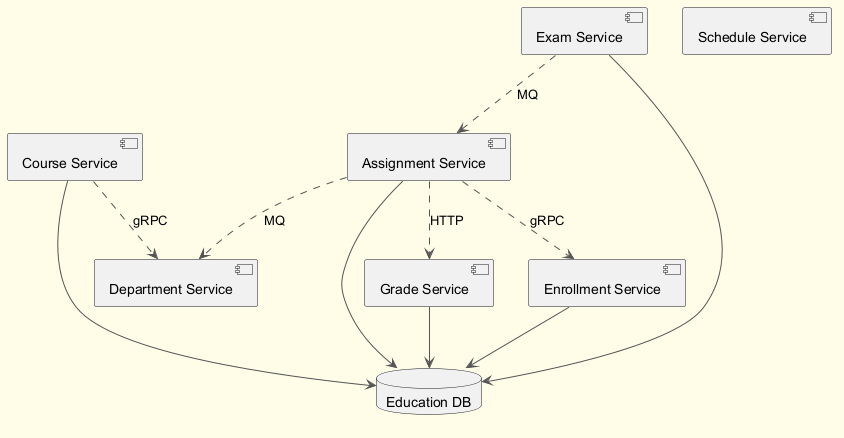

The diagram above was rendered by PlantUML. Its source (embedded in the PNG):
@startuml
skinparam backgroundColor #FFFDE7
skinparam classBackgroundColor #FFF9C4
skinparam classBorderColor #F57F17
skinparam ArrowColor #555555
component "Department Service" as C_DepartmentService
component "Course Service" as C_CourseService
component "Assignment Service" as C_AssignmentService
component "Exam Service" as C_ExamService
component "Grade Service" as C_GradeService
component "Schedule Service" as C_ScheduleService
component "Enrollment Service" as C_EnrollmentService
database "Education DB" as DB_education
C_CourseService --> DB_education
C_AssignmentService --> DB_education
C_ExamService --> DB_education
C_GradeService --> DB_education
C_EnrollmentService --> DB_education
C_ExamService ..> C_AssignmentService : MQ
C_AssignmentService ..> C_DepartmentService : MQ
C_AssignmentService ..> C_EnrollmentService : gRPC
C_AssignmentService ..> C_GradeService : HTTP
C_CourseService ..> C_DepartmentService : gRPC
@enduml